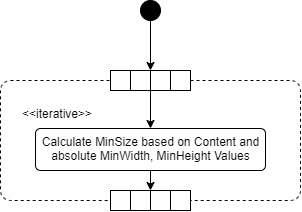

The diagram above was exported from draw.io. Its source (the exported page's mxGraphModel, read from the mxfile embedded in the PNG):
<mxGraphModel dx="1100" dy="989" grid="1" gridSize="10" guides="1" tooltips="1" connect="1" arrows="1" fold="1" page="1" pageScale="1" pageWidth="850" pageHeight="1100" math="0" shadow="0">
  <root>
    <mxCell id="0" />
    <mxCell id="1" parent="0" />
    <mxCell id="4" style="edgeStyle=none;html=1;entryX=1;entryY=0;entryDx=0;entryDy=0;" edge="1" parent="1" source="2" target="10">
      <mxGeometry relative="1" as="geometry">
        <mxPoint x="340" y="420" as="targetPoint" />
      </mxGeometry>
    </mxCell>
    <mxCell id="2" value="" style="ellipse;fillColor=strokeColor;" parent="1" vertex="1">
      <mxGeometry x="370" y="250" width="20" height="20" as="geometry" />
    </mxCell>
    <mxCell id="7" value="&amp;lt;&amp;lt;iterative&amp;gt;&amp;gt;" style="html=1;dashed=1;rounded=1;absoluteArcSize=1;arcSize=20;verticalAlign=top;align=left;spacingTop=20;spacingLeft=20;" vertex="1" parent="1">
      <mxGeometry x="230" y="330" width="300" height="120" as="geometry" />
    </mxCell>
    <mxCell id="8" value="" style="group;resizeWidth=0;resizeHeight=0;" vertex="1" parent="7">
      <mxGeometry width="80" height="20" relative="1" as="geometry">
        <mxPoint x="110" y="-10" as="offset" />
      </mxGeometry>
    </mxCell>
    <mxCell id="9" value="" style="resizeWidth=0;resizeHeight=0;points=[[0,0],[0.5,0],[1,0]];" vertex="1" parent="8">
      <mxGeometry width="20" height="20" relative="1" as="geometry">
        <mxPoint as="offset" />
      </mxGeometry>
    </mxCell>
    <mxCell id="10" value="" style="resizeWidth=0;resizeHeight=0;points=[[0,0],[0.5,0],[1,0]];" vertex="1" parent="8">
      <mxGeometry width="20" height="20" relative="1" as="geometry">
        <mxPoint x="20" as="offset" />
      </mxGeometry>
    </mxCell>
    <mxCell id="11" value="" style="resizeWidth=0;resizeHeight=0;points=[[0,0],[0.5,0],[1,0]];" vertex="1" parent="8">
      <mxGeometry width="20" height="20" relative="1" as="geometry">
        <mxPoint x="40" as="offset" />
      </mxGeometry>
    </mxCell>
    <mxCell id="12" value="" style="resizeWidth=0;resizeHeight=0;points=[[0,0],[0.5,0],[1,0]];" vertex="1" parent="8">
      <mxGeometry width="20" height="20" relative="1" as="geometry">
        <mxPoint x="60" as="offset" />
      </mxGeometry>
    </mxCell>
    <mxCell id="23" value="" style="group;resizeWidth=0;resizeHeight=0;" vertex="1" parent="7">
      <mxGeometry x="1" y="1" width="80" height="20" relative="1" as="geometry">
        <mxPoint x="-190" y="-10" as="offset" />
      </mxGeometry>
    </mxCell>
    <mxCell id="24" value="" style="resizeWidth=0;resizeHeight=0;points=[[0,1],[0.5,1],[1,1]];" vertex="1" parent="23">
      <mxGeometry width="20" height="20" relative="1" as="geometry">
        <mxPoint as="offset" />
      </mxGeometry>
    </mxCell>
    <mxCell id="25" value="" style="resizeWidth=0;resizeHeight=0;points=[[0,1],[0.5,1],[1,1]];" vertex="1" parent="23">
      <mxGeometry width="20" height="20" relative="1" as="geometry">
        <mxPoint x="20" as="offset" />
      </mxGeometry>
    </mxCell>
    <mxCell id="26" value="" style="resizeWidth=0;resizeHeight=0;points=[[0,1],[0.5,1],[1,1]];" vertex="1" parent="23">
      <mxGeometry width="20" height="20" relative="1" as="geometry">
        <mxPoint x="40" as="offset" />
      </mxGeometry>
    </mxCell>
    <mxCell id="27" value="" style="resizeWidth=0;resizeHeight=0;points=[[0,1],[0.5,1],[1,1]];" vertex="1" parent="23">
      <mxGeometry width="20" height="20" relative="1" as="geometry">
        <mxPoint x="60" as="offset" />
      </mxGeometry>
    </mxCell>
    <mxCell id="49" style="edgeStyle=none;html=1;" edge="1" parent="7" source="3" target="23">
      <mxGeometry relative="1" as="geometry" />
    </mxCell>
    <mxCell id="3" value="Calculate MinSize based on Content and&lt;br&gt;absolute MinWidth, MinHeight Values" style="html=1;align=center;verticalAlign=top;rounded=1;absoluteArcSize=1;arcSize=10;dashed=0;" vertex="1" parent="7">
      <mxGeometry x="35" y="48" width="230" height="42" as="geometry" />
    </mxCell>
    <mxCell id="48" style="edgeStyle=none;html=1;" edge="1" parent="7" source="8" target="3">
      <mxGeometry relative="1" as="geometry" />
    </mxCell>
  </root>
</mxGraphModel>